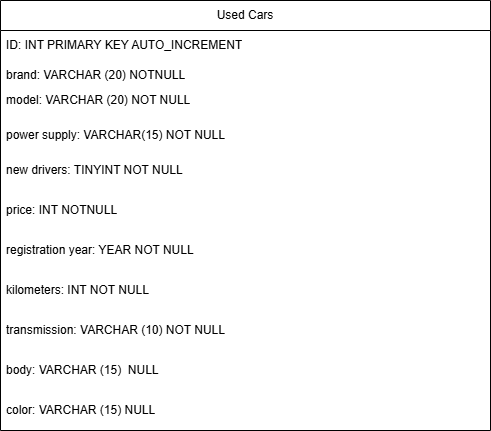

The diagram above was exported from draw.io. Its source (the exported page's mxGraphModel, read from the mxfile embedded in the PNG):
<mxGraphModel dx="1426" dy="743" grid="1" gridSize="10" guides="1" tooltips="1" connect="1" arrows="1" fold="1" page="1" pageScale="1" pageWidth="827" pageHeight="1169" math="0" shadow="0">
  <root>
    <mxCell id="0" />
    <mxCell id="1" parent="0" />
    <mxCell id="IinTvkvH_FgXfgljLJ7v-1" value="Used Cars" style="swimlane;fontStyle=0;childLayout=stackLayout;horizontal=1;startSize=30;horizontalStack=0;resizeParent=1;resizeParentMax=0;resizeLast=0;collapsible=1;marginBottom=0;whiteSpace=wrap;html=1;" vertex="1" parent="1">
      <mxGeometry x="131" y="80" width="490" height="430" as="geometry" />
    </mxCell>
    <mxCell id="IinTvkvH_FgXfgljLJ7v-2" value="ID: INT PRIMARY KEY AUTO_INCREMENT" style="text;strokeColor=none;fillColor=none;align=left;verticalAlign=middle;spacingLeft=4;spacingRight=4;overflow=hidden;points=[[0,0.5],[1,0.5]];portConstraint=eastwest;rotatable=0;whiteSpace=wrap;html=1;strokeWidth=2;" vertex="1" parent="IinTvkvH_FgXfgljLJ7v-1">
      <mxGeometry y="30" width="490" height="30" as="geometry" />
    </mxCell>
    <mxCell id="IinTvkvH_FgXfgljLJ7v-3" value="brand: VARCHAR (20) NOTNULL" style="text;strokeColor=none;fillColor=none;align=left;verticalAlign=middle;spacingLeft=4;spacingRight=4;overflow=hidden;points=[[0,0.5],[1,0.5]];portConstraint=eastwest;rotatable=0;whiteSpace=wrap;html=1;" vertex="1" parent="IinTvkvH_FgXfgljLJ7v-1">
      <mxGeometry y="60" width="490" height="30" as="geometry" />
    </mxCell>
    <mxCell id="IinTvkvH_FgXfgljLJ7v-4" value="model: VARCHAR (20) NOT NULL&lt;div&gt;&lt;br&gt;&lt;/div&gt;" style="text;strokeColor=none;fillColor=none;align=left;verticalAlign=middle;spacingLeft=4;spacingRight=4;overflow=hidden;points=[[0,0.5],[1,0.5]];portConstraint=eastwest;rotatable=0;whiteSpace=wrap;html=1;" vertex="1" parent="IinTvkvH_FgXfgljLJ7v-1">
      <mxGeometry y="90" width="490" height="30" as="geometry" />
    </mxCell>
    <mxCell id="IinTvkvH_FgXfgljLJ7v-10" value="&lt;div&gt;power supply: VARCHAR(15) NOT NULL&lt;/div&gt;" style="text;strokeColor=none;fillColor=none;align=left;verticalAlign=middle;spacingLeft=4;spacingRight=4;overflow=hidden;points=[[0,0.5],[1,0.5]];portConstraint=eastwest;rotatable=0;whiteSpace=wrap;html=1;" vertex="1" parent="IinTvkvH_FgXfgljLJ7v-1">
      <mxGeometry y="120" width="490" height="30" as="geometry" />
    </mxCell>
    <mxCell id="IinTvkvH_FgXfgljLJ7v-11" value="&lt;div&gt;new drivers: TINYINT NOT NULL&lt;/div&gt;" style="text;strokeColor=none;fillColor=none;align=left;verticalAlign=middle;spacingLeft=4;spacingRight=4;overflow=hidden;points=[[0,0.5],[1,0.5]];portConstraint=eastwest;rotatable=0;whiteSpace=wrap;html=1;" vertex="1" parent="IinTvkvH_FgXfgljLJ7v-1">
      <mxGeometry y="150" width="490" height="40" as="geometry" />
    </mxCell>
    <mxCell id="IinTvkvH_FgXfgljLJ7v-12" value="&lt;div&gt;price: INT NOTNULL&lt;/div&gt;" style="text;strokeColor=none;fillColor=none;align=left;verticalAlign=middle;spacingLeft=4;spacingRight=4;overflow=hidden;points=[[0,0.5],[1,0.5]];portConstraint=eastwest;rotatable=0;whiteSpace=wrap;html=1;" vertex="1" parent="IinTvkvH_FgXfgljLJ7v-1">
      <mxGeometry y="190" width="490" height="40" as="geometry" />
    </mxCell>
    <mxCell id="IinTvkvH_FgXfgljLJ7v-13" value="&lt;div&gt;registration year: YEAR NOT NULL&lt;/div&gt;" style="text;strokeColor=none;fillColor=none;align=left;verticalAlign=middle;spacingLeft=4;spacingRight=4;overflow=hidden;points=[[0,0.5],[1,0.5]];portConstraint=eastwest;rotatable=0;whiteSpace=wrap;html=1;" vertex="1" parent="IinTvkvH_FgXfgljLJ7v-1">
      <mxGeometry y="230" width="490" height="40" as="geometry" />
    </mxCell>
    <mxCell id="IinTvkvH_FgXfgljLJ7v-14" value="&lt;div&gt;kilometers: INT NOT NULL&lt;/div&gt;" style="text;strokeColor=none;fillColor=none;align=left;verticalAlign=middle;spacingLeft=4;spacingRight=4;overflow=hidden;points=[[0,0.5],[1,0.5]];portConstraint=eastwest;rotatable=0;whiteSpace=wrap;html=1;" vertex="1" parent="IinTvkvH_FgXfgljLJ7v-1">
      <mxGeometry y="270" width="490" height="40" as="geometry" />
    </mxCell>
    <mxCell id="IinTvkvH_FgXfgljLJ7v-15" value="&lt;div&gt;transmission: VARCHAR (10) NOT NULL&lt;/div&gt;" style="text;strokeColor=none;fillColor=none;align=left;verticalAlign=middle;spacingLeft=4;spacingRight=4;overflow=hidden;points=[[0,0.5],[1,0.5]];portConstraint=eastwest;rotatable=0;whiteSpace=wrap;html=1;" vertex="1" parent="IinTvkvH_FgXfgljLJ7v-1">
      <mxGeometry y="310" width="490" height="40" as="geometry" />
    </mxCell>
    <mxCell id="IinTvkvH_FgXfgljLJ7v-16" value="&lt;div&gt;body: VARCHAR (15)&amp;nbsp; NULL&lt;/div&gt;" style="text;strokeColor=none;fillColor=none;align=left;verticalAlign=middle;spacingLeft=4;spacingRight=4;overflow=hidden;points=[[0,0.5],[1,0.5]];portConstraint=eastwest;rotatable=0;whiteSpace=wrap;html=1;" vertex="1" parent="IinTvkvH_FgXfgljLJ7v-1">
      <mxGeometry y="350" width="490" height="40" as="geometry" />
    </mxCell>
    <mxCell id="IinTvkvH_FgXfgljLJ7v-17" value="&lt;div&gt;color: VARCHAR (15) NULL&lt;/div&gt;" style="text;strokeColor=none;fillColor=none;align=left;verticalAlign=middle;spacingLeft=4;spacingRight=4;overflow=hidden;points=[[0,0.5],[1,0.5]];portConstraint=eastwest;rotatable=0;whiteSpace=wrap;html=1;" vertex="1" parent="IinTvkvH_FgXfgljLJ7v-1">
      <mxGeometry y="390" width="490" height="40" as="geometry" />
    </mxCell>
  </root>
</mxGraphModel>